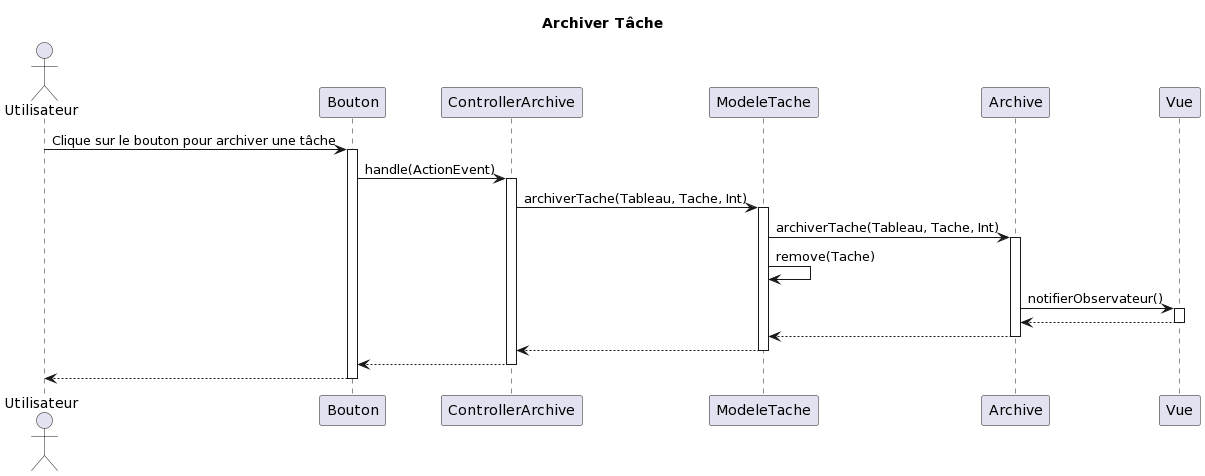

The diagram above was rendered by PlantUML. Its source (embedded in the PNG):
@startuml
title Archiver Tâche

actor "Utilisateur"
participant "Bouton"
participant "ControllerArchive"
participant "ModeleTache"
participant "Archive"
participant "Vue"

Utilisateur->Bouton: Clique sur le bouton pour archiver une tâche
activate Bouton
Bouton->ControllerArchive: handle(ActionEvent)
activate ControllerArchive
ControllerArchive->ModeleTache: archiverTache(Tableau, Tache, Int)
activate ModeleTache
ModeleTache->Archive: archiverTache(Tableau, Tache, Int)
activate Archive
ModeleTache->ModeleTache: remove(Tache)
Archive->Vue: notifierObservateur()
activate Vue

Vue-->Archive
deactivate Vue
Archive-->ModeleTache
deactivate Archive
ModeleTache-->ControllerArchive
deactivate ModeleTache
ControllerArchive-->Bouton
deactivate ControllerArchive
Bouton-->Utilisateur
deactivate Bouton
@enduml